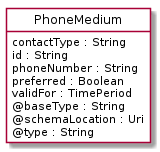

The diagram above was rendered by PlantUML. Its source (embedded in the PNG):
@startuml
hide circle
hide methods
hide stereotype
show <<Enumeration>> stereotype
skinparam class {
   BackgroundColor<<Enumeration>> #E6F5F7
   BackgroundColor<<Ref>> #FFFFE0
   BackgroundColor<<Pivot>> #FFFFFFF
   BackgroundColor<<SimpleType>> #E2F0DA
   BackgroundColor #FCF2E3
}

class PhoneMedium <<Pivot>> {
    contactType : String
    id : String
    phoneNumber : String
    preferred : Boolean
    validFor : TimePeriod
    @baseType : String
    @schemaLocation : Uri
    @type : String
}


@enduml